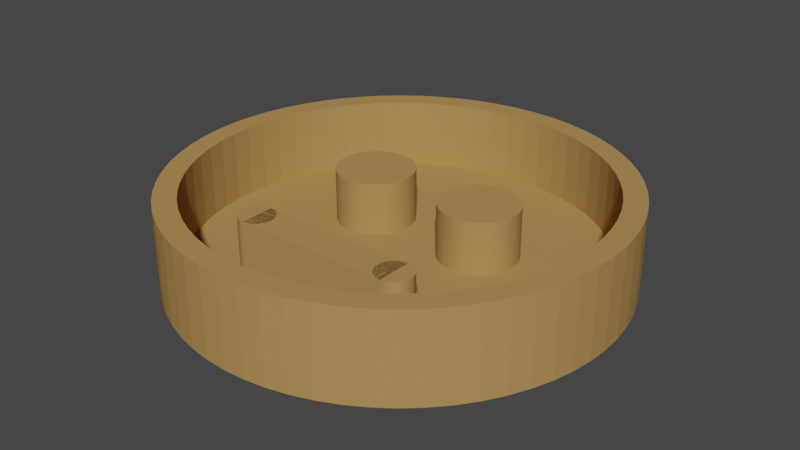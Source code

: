 # Source: 4._Joining_Objects.blend  (saved by Blender 5.1.30; exported with 4.5.12 LTS)
import bpy
from mathutils import Matrix  # noqa: F401  (used for matrix-valued properties, if any)

bpy.ops.wm.read_factory_settings(use_empty=True)
scene = bpy.context.scene
scene.name = 'Scene'

# ---- collections
col_collection = bpy.data.collections.new('Collection'); scene.collection.children.link(col_collection)

# ---- materials (node trees are filled in below, after node groups)
mat_color_16089887 = bpy.data.materials.new('color_16089887')
mat_color_16089887.use_backface_culling_lightprobe_volume = False
mat_color_16089887.use_transparent_shadow = False
mat_color_16089887.diffuse_color = (0.9608, 0.5137, 0.1216, 1.0)
mat_color_16089887.roughness = 1.0

# ---- material node trees
mat_color_16089887.use_nodes = True; mat_color_16089887.node_tree.nodes.clear()
_N = mat_color_16089887.node_tree.nodes; _L = mat_color_16089887.node_tree.links
n0 = _N.new('ShaderNodeBsdfPrincipled'); n0.name = 'Principled BSDF'; n0.location = (0, 300)
n0.distribution = 'GGX'
n0.subsurface_method = 'RANDOM_WALK_SKIN'
n0.inputs[0].default_value = (0.4385, 0.2561, 0.08728, 1.0)
n0.inputs[2].default_value = 1.0
n0.inputs[3].default_value = 1.45
n0.inputs[13].default_value = 0.0
n0.inputs[27].default_value = (0.0, 0.0, 0.0, 1.0)
n0.inputs[28].default_value = 1.0
n1 = _N.new('ShaderNodeOutputMaterial'); n1.name = 'Material Output'; n1.location = (280, 300)
_L.new(n0.outputs[0], n1.inputs[0])
n1.is_active_output = True

# ---- world
world_world = bpy.data.worlds.new('World'); scene.world = world_world
world_world.use_nodes = True; world_world.node_tree.nodes.clear()
_N = world_world.node_tree.nodes; _L = world_world.node_tree.links
n0 = _N.new('ShaderNodeOutputWorld'); n0.name = 'World Output'; n0.location = (300, 300)
n1 = _N.new('ShaderNodeBackground'); n1.name = 'Background'; n1.location = (10, 300)
n1.inputs[0].default_value = (0.05088, 0.05088, 0.05088, 1.0)
_L.new(n1.outputs[0], n0.inputs[0])
n0.is_active_output = True
world_world.color = (0.05088, 0.05088, 0.05088)
world_world.use_sun_shadow = False
world_world.sun_shadow_jitter_overblur = 0.0

# ---- meshes
me_obj_0_002 = bpy.data.meshes.new('obj_0.002')
me_obj_0_002.from_pydata([(-1.414, 1.414, 3.0), (-1.269, 1.546, 3.0), (-1.546, 1.269, -3.0), (-1.269, 1.546, -3.0), (-0.196, 1.99, 3.0), (-1.414, 1.414, -3.0), (-1.546, 1.269, 3.0), (-1.663, 1.111, 3.0), (-1.663, 1.111, -3.0), (-1.764, 0.943, -3.0), (-1.962, 0.39, -3.0), (-1.764, 0.943, 3.0), (-1.848, 0.765, 3.0), (-1.914, 0.581, -3.0), (-1.848, 0.765, -3.0), (-1.914, 0.581, 3.0), (-1.962, 0.39, 3.0), (-1.99, 0.196, -3.0), (-1.99, 0.196, 3.0), (-2.0, 9.537e-07, 3.0), (-2.0, 9.537e-07, -3.0), (-1.99, -0.196, 3.0), (-1.99, -0.196, -3.0), (-2.289e-05, 2.0, -3.0), (-1.663, -1.111, -3.0), (-0.943, -1.764, -3.0), (-0.39, -1.962, -3.0), (-1.414, -1.414, -3.0), (-2.289e-05, -2.0, -3.0), (-0.196, -1.99, -3.0), (-0.196, 1.99, -3.0), (-1.546, -1.269, -3.0), (-1.269, -1.546, -3.0), (-0.765, -1.848, -3.0), (-1.764, -0.943, -3.0), (0.196, -1.99, -3.0), (-1.848, -0.765, -3.0), (-2.289e-05, 2.0, 3.0), (-1.111, -1.663, -3.0), (0.196, 1.99, -3.0), (0.196, 1.99, 3.0), (-1.962, -0.39, -3.0), (-1.914, -0.581, -3.0), (-0.581, -1.914, -3.0), (-0.581, -1.914, 3.0), (-0.39, -1.962, 3.0), (-0.765, -1.848, 3.0), (-0.943, -1.764, 3.0), (-1.111, -1.663, 3.0), (-1.269, -1.546, 3.0), (-1.414, -1.414, 3.0), (-1.546, -1.269, 3.0), (-1.663, -1.111, 3.0), (-1.764, -0.943, 3.0), (-1.848, -0.765, 3.0), (-1.914, -0.581, 3.0), (-1.962, -0.39, 3.0), (-0.196, -1.99, 3.0), (-2.289e-05, -2.0, 3.0), (0.196, -1.99, 3.0), (0.39, -1.962, 3.0), (0.581, -1.914, 3.0), (0.39, -1.962, -3.0), (0.581, -1.914, -3.0), (0.765, -1.848, -3.0), (0.943, -1.764, -3.0), (0.765, -1.848, 3.0), (0.943, -1.764, 3.0), (1.111, -1.663, 3.0), (1.414, 1.414, 3.0), (0.765, 1.848, 3.0), (1.269, 1.546, 3.0), (0.581, 1.914, 3.0), (1.764, 0.943, 3.0), (1.269, -1.546, -3.0), (1.111, 1.663, 3.0), (1.111, -1.663, -3.0), (0.39, 1.962, 3.0), (1.663, 1.111, 3.0), (1.269, -1.546, 3.0), (0.943, 1.764, 3.0), (1.546, 1.269, 3.0), (1.848, 0.765, 3.0), (1.848, 0.765, -3.0), (1.764, 0.943, -3.0), (1.914, 0.581, 3.0), (1.848, -0.765, 3.0), (1.414, -1.414, 3.0), (1.546, -1.269, 3.0), (1.764, -0.943, 3.0), (1.663, -1.111, 3.0), (1.764, -0.943, -3.0), (1.663, -1.111, -3.0), (1.546, -1.269, -3.0), (1.414, -1.414, -3.0), (1.848, -0.765, -3.0), (0.39, 1.962, -3.0), (0.581, 1.914, -3.0), (0.765, 1.848, -3.0), (0.943, 1.764, -3.0), (1.111, 1.663, -3.0), (1.269, 1.546, -3.0), (1.414, 1.414, -3.0), (1.546, 1.269, -3.0), (1.663, 1.111, -3.0), (1.914, -0.581, 3.0), (1.914, -0.581, -3.0), (1.962, -0.39, -3.0), (1.99, -0.196, -3.0), (1.962, -0.39, 3.0), (1.99, 0.196, 3.0), (1.99, -0.196, 3.0), (2.0, 9.537e-07, 3.0), (2.0, 9.537e-07, -3.0), (1.99, 0.196, -3.0), (1.914, 0.581, -3.0), (1.962, 0.39, -3.0), (1.962, 0.39, 3.0), (-0.39, 1.962, -3.0), (-0.39, 1.962, 3.0), (-0.581, 1.914, 3.0), (-0.581, 1.914, -3.0), (-0.765, 1.848, 3.0), (-0.943, 1.764, -3.0), (-0.765, 1.848, -3.0), (-0.943, 1.764, 3.0), (-1.111, 1.663, -3.0), (-1.111, 1.663, 3.0), (-18.0, 2.0, -3.0), (-18.0, 2.0, 3.0), (0.0, 2.0, -3.0), (0.0, -2.0, -3.0), (-18.0, -2.0, -3.0), (-18.0, -2.0, 3.0), (0.0, -2.0, 3.0), (0.0, 2.0, 3.0), (-17.8, 1.99, -3.0), (-17.61, 1.962, -3.0), (-17.42, 1.914, -3.0), (-17.23, 1.848, -3.0), (-17.06, 1.764, -3.0), (-16.89, 1.663, -3.0), (-16.73, 1.546, -3.0), (-16.59, 1.414, -3.0), (-16.45, 1.269, -3.0), (-16.34, 1.111, -3.0), (-16.24, 0.943, -3.0), (-16.15, 0.765, -3.0), (-16.09, 0.581, -3.0), (-16.04, 0.39, -3.0), (-18.0, 2.0, -3.0), (-17.8, 1.99, 3.0), (-19.66, 1.111, 3.0), (-17.61, 1.962, 3.0), (-18.0, 2.0, 3.0), (-18.2, 1.99, 3.0), (-18.39, 1.962, -3.0), (-18.39, 1.962, 3.0), (-18.2, 1.99, -3.0), (-18.58, 1.914, -3.0), (-18.58, 1.914, 3.0), (-18.76, 1.848, 3.0), (-18.76, 1.848, -3.0), (-19.55, 1.269, 3.0), (-18.94, 1.764, 3.0), (-19.41, 1.414, 3.0), (-19.27, 1.546, 3.0), (-19.41, 1.414, -3.0), (-19.11, 1.663, 3.0), (-19.11, 1.663, -3.0), (-19.27, 1.546, -3.0), (-18.94, 1.764, -3.0), (-19.55, 1.269, -3.0), (-19.66, 1.111, -3.0), (-19.76, 0.943, -3.0), (-19.85, 0.765, -3.0), (-19.76, 0.943, 3.0), (-19.85, 0.765, 3.0), (-16.24, 0.943, 3.0), (-16.15, 0.765, 3.0), (-16.34, 1.111, 3.0), (-19.96, 0.39, 3.0), (-19.99, 0.196, 3.0), (-20.0, -7.629e-06, 3.0), (-19.99, -0.196, 3.0), (-19.91, 0.581, 3.0), (-19.96, 0.39, -3.0), (-19.91, 0.581, -3.0), (-19.99, 0.196, -3.0), (-16.01, 0.196, -3.0), (-20.0, -7.629e-06, -3.0), (-19.99, -0.196, -3.0), (-19.96, -0.39, -3.0), (-19.96, -0.39, 3.0), (-19.91, -0.581, 3.0), (-19.91, -0.581, -3.0), (-19.85, -0.765, -3.0), (-19.85, -0.765, 3.0), (-16.09, 0.581, 3.0), (-19.76, -0.943, -3.0), (-19.76, -0.943, 3.0), (-19.66, -1.111, -3.0), (-19.66, -1.111, 3.0), (-19.55, -1.269, 3.0), (-19.41, -1.414, 3.0), (-19.55, -1.269, -3.0), (-19.41, -1.414, -3.0), (-19.27, -1.546, -3.0), (-19.11, -1.663, -3.0), (-19.27, -1.546, 3.0), (-19.11, -1.663, 3.0), (-18.94, -1.764, 3.0), (-18.76, -1.848, 3.0), (-18.76, -1.848, -3.0), (-18.94, -1.764, -3.0), (-16.0, -7.629e-06, -3.0), (-18.58, -1.914, -3.0), (-18.58, -1.914, 3.0), (-16.01, -0.196, -3.0), (-16.01, -0.196, 3.0), (-16.04, -0.39, -3.0), (-16.09, -0.581, -3.0), (-16.15, -0.765, -3.0), (-16.24, -0.943, -3.0), (-16.34, -1.111, -3.0), (-16.45, -1.269, -3.0), (-16.59, -1.414, -3.0), (-16.73, -1.546, -3.0), (-16.89, -1.663, -3.0), (-17.06, -1.764, -3.0), (-18.0, -2.0, -3.0), (-18.2, -1.99, -3.0), (-18.39, -1.962, -3.0), (-17.23, -1.848, -3.0), (-17.42, -1.914, -3.0), (-17.61, -1.962, -3.0), (-17.8, -1.99, -3.0), (-16.0, -7.629e-06, 3.0), (-16.04, -0.39, 3.0), (-16.09, -0.581, 3.0), (-16.15, -0.765, 3.0), (-16.24, -0.943, 3.0), (-16.34, -1.111, 3.0), (-16.45, -1.269, 3.0), (-16.59, -1.414, 3.0), (-16.73, -1.546, 3.0), (-16.01, 0.196, 3.0), (-16.04, 0.39, 3.0), (-16.89, -1.663, 3.0), (-17.06, -1.764, 3.0), (-17.23, -1.848, 3.0), (-17.42, -1.914, 3.0), (-17.61, -1.962, 3.0), (-17.8, -1.99, 3.0), (-18.0, -2.0, 3.0), (-18.2, -1.99, 3.0), (-18.39, -1.962, 3.0), (-16.45, 1.269, 3.0), (-16.59, 1.414, 3.0), (-16.73, 1.546, 3.0), (-16.89, 1.663, 3.0), (-17.06, 1.764, 3.0), (-17.23, 1.848, 3.0), (-17.42, 1.914, 3.0), (1.318, 31.8, -3.0), (3.212, 30.66, -3.0), (4.986, 29.35, -3.0), (2.497, 34.0, -3.0), (4.601, 32.74, -3.0), (6.572, 31.28, -3.0), (8.39, 29.63, -3.0), (6.622, 27.86, -3.0), (8.105, 26.23, -3.0), (9.42, 24.45, -3.0), (10.56, 22.56, -3.0), (11.5, 20.56, -3.0), (10.04, 27.81, -3.0), (11.5, 25.84, -3.0), (12.76, 23.74, -3.0), (13.81, 21.52, -3.0), (12.24, 18.49, -3.0), (12.78, 16.34, -3.0), (13.1, 14.16, -3.0), (13.21, 11.95, -3.0), (14.64, 19.21, -3.0), (15.23, 16.83, -3.0), (15.59, 14.4, -3.0), (15.71, 11.95, -3.0), (-4.898, -10.11, 5.0), (-7.083, -10.44, 5.0), (-7.083, 34.35, -3.0), (-4.898, 34.02, -3.0), (-2.757, 33.49, -3.0), (-0.6778, 32.74, -3.0), (-6.838, 36.83, -3.0), (-4.411, 36.47, -3.0), (-2.031, 35.88, -3.0), (0.2792, 35.05, -3.0), (-15.82, 33.49, -3.0), (-13.68, 34.02, -3.0), (-11.49, 34.35, -3.0), (-9.288, 34.45, -3.0), (-14.16, 36.47, -3.0), (-11.74, 36.83, -3.0), (-9.288, 36.95, -3.0), (-23.56, 29.35, -3.0), (-21.79, 30.66, -3.0), (-19.89, 31.8, -3.0), (-4.411, -12.57, -3.0), (-4.411, -12.57, 5.0), (-6.838, -12.93, 5.0), (-6.838, -12.93, -3.0), (-2.031, -11.97, -3.0), (-2.031, -11.97, 5.0), (0.2792, -11.14, -3.0), (0.2792, -11.14, 5.0), (-9.288, -10.55, -3.0), (-11.49, -10.44, -3.0), (-11.49, -10.44, 5.0), (-9.288, -10.55, 5.0), (-13.68, -10.11, -3.0), (-13.68, -10.11, 5.0), (-17.9, 32.74, -3.0), (-15.82, -9.576, -3.0), (-15.82, -9.576, 5.0), (-26.97, 29.63, -3.0), (-25.15, 31.28, -3.0), (-23.18, 32.74, -3.0), (-21.07, 34.0, -3.0), (-18.85, 35.05, -3.0), (-16.54, 35.88, -3.0), (-9.288, -13.05, 5.0), (-9.288, -13.05, -3.0), (-31.68, 14.16, -3.0), (-14.16, -12.57, -3.0), (-31.79, 11.95, -3.0), (-14.16, -12.57, 5.0), (-11.74, -12.93, -3.0), (-11.74, -12.93, 5.0), (-31.36, 16.34, -3.0), (-30.82, 18.49, -3.0), (-30.07, 20.56, -3.0), (-29.13, 22.56, -3.0), (-28.0, 24.45, -3.0), (-26.68, 26.23, -3.0), (-25.2, 27.86, -3.0), (-25.2, -3.955, -3.0), (-25.2, -3.955, 5.0), (-26.68, -2.319, 5.0), (-26.68, -2.319, -3.0), (-31.34, 23.74, -3.0), (-30.07, 25.84, -3.0), (-28.61, 27.81, -3.0), (-28.0, -0.5452, 5.0), (-28.0, -0.5452, -3.0), (-29.13, 1.349, 5.0), (-29.13, 1.349, -3.0), (-34.29, 11.95, -3.0), (-34.17, 14.4, -3.0), (-33.81, 16.83, -3.0), (-33.21, 19.21, -3.0), (-32.38, 21.52, -3.0), (-30.07, 3.345, 5.0), (-30.07, 3.345, -3.0), (-30.82, 5.424, 5.0), (13.1, 9.75, -3.0), (-30.82, 5.424, -3.0), (12.78, 7.565, -3.0), (12.24, 5.424, -3.0), (15.59, 9.505, -3.0), (15.23, 7.078, -3.0), (14.64, 4.698, -3.0), (11.5, 3.345, -3.0), (10.56, 1.349, -3.0), (9.42, -0.5452, -3.0), (8.105, -2.319, -3.0), (6.622, -3.955, -3.0), (13.81, 2.388, -3.0), (12.76, 0.1698, -3.0), (11.5, -1.934, -3.0), (10.04, -3.905, -3.0), (4.986, -5.438, -3.0), (3.212, -6.753, -3.0), (1.318, -7.888, -3.0), (8.39, -5.723, -3.0), (6.572, -7.37, -3.0), (4.601, -8.832, -3.0), (2.497, -10.09, -3.0), (-0.6778, -8.832, -3.0), (-2.757, -9.576, -3.0), (-4.898, -10.11, -3.0), (-7.083, -10.44, -3.0), (-31.36, 7.565, 5.0), (-31.36, 7.565, -3.0), (-28.61, -3.905, -3.0), (-28.61, -3.905, 5.0), (-31.68, 9.75, 5.0), (-31.68, 9.75, -3.0), (-30.07, -1.934, -3.0), (-30.07, -1.934, 5.0), (-31.79, 11.95, 5.0), (-31.34, 0.1698, -3.0), (-31.34, 0.1698, 5.0), (-34.29, 11.95, 5.0), (-34.17, 9.505, -3.0), (-34.17, 9.505, 5.0), (-33.81, 7.078, -3.0), (-33.81, 7.078, 5.0), (-33.21, 4.698, -3.0), (-33.21, 4.698, 5.0), (-32.38, 2.388, -3.0), (-32.38, 2.388, 5.0), (-17.9, -8.832, -3.0), (-17.9, -8.832, 5.0), (-19.89, -7.888, -3.0), (-19.89, -7.888, 5.0), (-21.79, -6.753, -3.0), (-21.79, -6.753, 5.0), (-23.56, -5.438, -3.0), (-23.56, -5.438, 5.0), (-26.97, -5.723, -3.0), (-26.97, -5.723, 5.0), (-25.15, -7.37, -3.0), (-25.15, -7.37, 5.0), (-23.18, -8.832, -3.0), (-16.54, -11.97, -3.0), (-23.18, -8.832, 5.0), (-18.85, -11.14, -3.0), (-21.07, -10.09, -3.0), (-21.07, -10.09, 5.0), (-18.85, -11.14, 5.0), (1.318, 31.8, 5.0), (-16.54, -11.97, 5.0), (3.212, 30.66, 5.0), (4.986, 29.35, 5.0), (8.39, 29.63, 5.0), (6.572, 31.28, 5.0), (4.601, 32.74, 5.0), (2.497, 34.0, 5.0), (6.622, 27.86, 5.0), (8.105, 26.23, 5.0), (9.42, 24.45, 5.0), (10.56, 22.56, 5.0), (11.5, 20.56, 5.0), (13.81, 21.52, 5.0), (12.76, 23.74, 5.0), (11.5, 25.84, 5.0), (10.04, 27.81, 5.0), (12.24, 18.49, 5.0), (12.78, 16.34, 5.0), (13.1, 14.16, 5.0), (15.71, 11.95, 5.0), (15.59, 14.4, 5.0), (15.23, 16.83, 5.0), (14.64, 19.21, 5.0), (13.21, 11.95, 5.0), (-7.083, 34.35, 5.0), (-4.898, 34.02, 5.0), (-2.757, 33.49, 5.0), (-0.6778, 32.74, 5.0), (-4.411, 36.47, 5.0), (-6.838, 36.83, 5.0), (0.2792, 35.05, 5.0), (-2.031, 35.88, 5.0), (-15.82, 33.49, 5.0), (-13.68, 34.02, 5.0), (-11.49, 34.35, 5.0), (-9.288, 34.45, 5.0), (-9.288, 36.95, 5.0), (-11.74, 36.83, 5.0), (-14.16, 36.47, 5.0), (-23.56, 29.35, 5.0), (-21.79, 30.66, 5.0), (-19.89, 31.8, 5.0), (-17.9, 32.74, 5.0), (-16.54, 35.88, 5.0), (-18.85, 35.05, 5.0), (-21.07, 34.0, 5.0), (-23.18, 32.74, 5.0), (-25.15, 31.28, 5.0), (-26.97, 29.63, 5.0), (-31.68, 14.16, 5.0), (-31.36, 16.34, 5.0), (-30.82, 18.49, 5.0), (-30.07, 20.56, 5.0), (-29.13, 22.56, 5.0), (-28.0, 24.45, 5.0), (-26.68, 26.23, 5.0), (-25.2, 27.86, 5.0), (-28.61, 27.81, 5.0), (-30.07, 25.84, 5.0), (-31.34, 23.74, 5.0), (-32.38, 21.52, 5.0), (-33.21, 19.21, 5.0), (-33.81, 16.83, 5.0), (-34.17, 14.4, 5.0), (13.1, 9.75, 5.0), (12.78, 7.565, 5.0), (12.24, 5.424, 5.0), (15.59, 9.505, 5.0), (14.64, 4.698, 5.0), (15.23, 7.078, 5.0), (11.5, 3.345, 5.0), (10.56, 1.349, 5.0), (9.42, -0.5452, 5.0), (8.105, -2.319, 5.0), (6.622, -3.955, 5.0), (11.5, -1.934, 5.0), (12.76, 0.1698, 5.0), (13.81, 2.388, 5.0), (10.04, -3.905, 5.0), (4.986, -5.438, 5.0), (3.212, -6.753, 5.0), (1.318, -7.888, 5.0), (2.497, -10.09, 5.0), (4.601, -8.832, 5.0), (6.572, -7.37, 5.0), (8.39, -5.723, 5.0), (-0.6778, -8.832, 5.0), (-2.757, -9.576, 5.0), (-0.343, 20.34, -3.0), (1.253, 18.89, -3.0), (0.03, 20.12, -3.0), (-0.343, 20.34, 3.0), (-0.736, 20.53, -3.0), (-0.736, 20.53, 3.0), (-1.145, 20.67, 3.0), (-1.567, 20.78, 3.0), (-1.145, 20.67, -3.0), (-1.567, 20.78, -3.0), (-1.997, 20.84, -3.0), (-1.997, 20.84, 3.0), (-2.432, 20.86, 3.0), (-2.866, 20.84, 3.0), (0.03, 20.12, 3.0), (-2.432, 20.86, -3.0), (1.477, 18.52, -3.0), (1.663, 18.13, -3.0), (1.809, 17.72, -3.0), (1.979, 16.87, -3.0), (2.0, 16.43, -3.0), (1.979, 16.0, -3.0), (1.915, 15.57, -3.0), (1.809, 15.15, -3.0), (-2.866, 20.84, -3.0), (1.915, 17.3, -3.0), (1.979, 16.87, 3.0), (1.915, 17.3, 3.0), (1.809, 17.72, 3.0), (-1.997, 12.02, 3.0), (-1.997, 12.02, -3.0), (-2.432, 12.0, 3.0), (1.979, 16.0, 3.0), (-1.567, 12.09, 3.0), (2.0, 16.43, 3.0), (1.663, 18.13, 3.0), (1.809, 15.15, 3.0), (1.915, 15.57, 3.0), (1.663, 14.74, 3.0), (1.663, 14.74, -3.0), (1.477, 14.34, 3.0), (1.477, 14.34, -3.0), (-6.842, 16.0, -3.0), (-6.864, 16.43, -3.0), (-6.864, 16.43, 3.0), (1.253, 13.97, -3.0), (-6.842, 16.0, 3.0), (-6.778, 15.57, -3.0), (-6.778, 15.57, 3.0), (-6.673, 15.15, 3.0), (-6.673, 15.15, -3.0), (-6.526, 14.74, 3.0), (-6.34, 14.34, -3.0), (-6.34, 14.34, 3.0), (-6.526, 14.74, -3.0), (0.38, 13.01, -3.0), (-6.117, 13.97, -3.0), (-4.894, 12.75, -3.0), (-2.866, 12.02, -3.0), (-3.296, 12.09, -3.0), (-4.128, 12.34, -3.0), (-5.243, 13.01, -3.0), (-3.718, 12.19, -3.0), (0.702, 13.3, -3.0), (-5.858, 13.62, -3.0), (0.38, 13.01, 3.0), (0.03, 12.75, -3.0), (-2.432, 12.0, -3.0), (-5.566, 13.3, -3.0), (0.702, 13.3, 3.0), (-4.521, 12.52, -3.0), (-4.894, 12.75, 3.0), (-4.521, 12.52, 3.0), (-4.128, 12.34, 3.0), (-3.718, 12.19, 3.0), (-3.296, 12.09, 3.0), (-2.866, 12.02, 3.0), (-5.243, 13.01, 3.0), (-5.566, 13.3, 3.0), (-5.858, 13.62, 3.0), (-6.117, 13.97, 3.0), (0.994, 13.62, -3.0), (0.994, 13.62, 3.0), (1.253, 13.97, 3.0), (0.03, 12.75, 3.0), (-0.343, 12.52, -3.0), (-0.343, 12.52, 3.0), (-0.736, 12.34, -3.0), (-0.736, 12.34, 3.0), (-1.145, 12.19, -3.0), (-1.145, 12.19, 3.0), (-1.567, 12.09, -3.0), (-6.842, 16.87, 3.0), (-6.842, 16.87, -3.0), (-6.778, 17.3, -3.0), (-6.778, 17.3, 3.0), (-6.673, 17.72, -3.0), (-6.526, 18.13, -3.0), (-6.673, 17.72, 3.0), (-6.526, 18.13, 3.0), (-6.34, 18.52, 3.0), (1.477, 18.52, 3.0), (-6.34, 18.52, -3.0), (-6.117, 18.89, -3.0), (-6.117, 18.89, 3.0), (-5.858, 19.24, -3.0), (-5.858, 19.24, 3.0), (-5.566, 19.57, -3.0), (-5.566, 19.57, 3.0), (-5.243, 19.86, 3.0), (-5.243, 19.86, -3.0), (-4.894, 20.12, -3.0), (-4.894, 20.12, 3.0), (-4.521, 20.34, -3.0), (-4.128, 20.53, -3.0), (-4.521, 20.34, 3.0), (-4.128, 20.53, 3.0), (1.253, 18.89, 3.0), (0.994, 19.24, 3.0), (-3.718, 20.67, 3.0), (-3.718, 20.67, -3.0), (-3.296, 20.78, -3.0), (0.702, 19.57, 3.0), (0.38, 19.86, 3.0), (-3.296, 20.78, 3.0), (0.38, 19.86, -3.0), (0.702, 19.57, -3.0), (0.994, 19.24, -3.0), (15.71, 11.95, -3.0), (15.59, 9.505, -3.0), (15.59, 14.4, -5.0), (15.71, 11.95, -5.0), (15.59, 9.505, -5.0), (15.59, 14.4, -3.0), (0.2792, -11.14, -3.0), (2.497, 34.0, -3.0), (2.497, -10.09, -3.0), (6.572, -7.37, -3.0), (8.39, -5.723, -3.0), (10.04, -3.905, -3.0), (11.5, -1.934, -3.0), (12.76, 0.1698, -3.0), (13.81, 2.388, -3.0), (14.64, 4.698, -3.0), (15.23, 7.078, -3.0), (-2.031, -11.97, -3.0), (0.2792, -11.14, -5.0), (2.497, -10.09, -5.0), (8.39, 29.63, -3.0), (13.81, 21.52, -3.0), (0.2792, 35.05, -3.0), (12.76, 23.74, -3.0), (11.5, 25.84, -3.0), (15.23, 16.83, -3.0), (6.572, 31.28, -3.0), (14.64, 19.21, -3.0), (10.04, 27.81, -3.0), (4.601, 32.74, -3.0), (6.572, 31.28, -5.0), (4.601, 32.74, -5.0), (2.497, 34.0, -5.0), (0.2792, 35.05, -5.0), (-2.031, 35.88, -5.0), (-2.031, 35.88, -3.0), (-18.85, -11.14, -3.0), (-4.411, 36.47, -3.0), (-6.838, 36.83, -3.0), (-4.411, 36.47, -5.0), (-6.838, 36.83, -5.0), (-9.288, 36.95, -5.0), (-9.288, 36.95, -3.0), (-11.74, 36.83, -3.0), (-14.16, 36.47, -3.0), (-11.74, 36.83, -5.0), (-14.16, 36.47, -5.0), (-16.54, 35.88, -3.0), (-16.54, 35.88, -5.0), (-18.85, 35.05, -3.0), (-18.85, 35.05, -5.0), (-21.07, 34.0, -3.0), (-21.07, 34.0, -5.0), (-23.18, 32.74, -5.0), (-23.18, 32.74, -3.0), (-25.15, 31.28, -3.0), (-25.15, 31.28, -5.0), (-26.97, 29.63, -3.0), (-28.61, 27.81, -3.0), (-26.97, 29.63, -5.0), (-28.61, 27.81, -5.0), (-30.07, 25.84, -5.0), (-30.07, 25.84, -3.0), (-31.34, 23.74, -3.0), (-31.34, 23.74, -5.0), (-32.38, 21.52, -3.0), (-33.21, 19.21, -3.0), (-32.38, 21.52, -5.0), (-33.21, 19.21, -5.0), (-33.81, 16.83, -5.0), (-33.81, 16.83, -3.0), (-34.17, 14.4, -3.0), (-34.29, 11.95, -3.0), (-34.17, 14.4, -5.0), (-34.29, 11.95, -5.0), (-34.17, 9.505, -5.0), (-33.81, 7.078, -3.0), (-33.81, 7.078, -5.0), (-34.17, 9.505, -3.0), (-33.21, 4.698, -5.0), (-33.21, 4.698, -3.0), (-32.38, 2.388, -3.0), (-31.34, 0.1698, -3.0), (-32.38, 2.388, -5.0), (-31.34, 0.1698, -5.0), (-30.07, -1.934, -3.0), (-30.07, -1.934, -5.0), (-28.61, -3.905, -3.0), (-28.61, -3.905, -5.0), (-26.97, -5.723, -5.0), (-26.97, -5.723, -3.0), (-25.15, -7.37, -3.0), (-25.15, -7.37, -5.0), (-23.18, -8.832, -5.0), (-23.18, -8.832, -3.0), (-21.07, -10.09, -5.0), (-18.85, -11.14, -5.0), (-21.07, -10.09, -3.0), (-16.54, -11.97, -3.0), (-16.54, -11.97, -5.0), (-14.16, -12.57, -5.0), (-14.16, -12.57, -3.0), (-11.74, -12.93, -5.0), (-9.288, -13.05, -5.0), (-11.74, -12.93, -3.0), (-9.288, -13.05, -3.0), (-6.838, -12.93, -3.0), (-6.838, -12.93, -5.0), (-4.411, -12.57, -5.0), (-4.411, -12.57, -3.0), (-2.031, -11.97, -5.0), (8.39, 29.63, -5.0), (10.04, 27.81, -5.0), (11.5, 25.84, -5.0), (12.76, 23.74, -5.0), (13.81, 21.52, -5.0), (14.64, 19.21, -5.0), (15.23, 16.83, -5.0), (4.601, -8.832, -5.0), (4.601, -8.832, -3.0), (6.572, -7.37, -5.0), (8.39, -5.723, -5.0), (15.23, 7.078, -5.0), (14.64, 4.698, -5.0), (13.81, 2.388, -5.0), (12.76, 0.1698, -5.0), (11.5, -1.934, -5.0), (10.04, -3.905, -5.0), (-19.57, 19.57, -3.0), (-19.24, 19.86, -3.0), (-19.86, 19.24, -3.0), (-19.86, 13.62, -3.0), (-19.57, 19.57, 3.0), (-19.24, 19.86, 3.0), (-19.86, 19.24, 3.0), (-19.24, 13.01, 3.0), (-18.89, 20.12, 3.0), (-19.57, 13.3, 3.0), (-18.89, 12.75, 3.0), (-12.34, 18.13, 3.0), (-16.43, 20.86, 3.0), (-12.75, 18.89, 3.0), (-13.01, 19.24, 3.0), (-13.3, 19.57, 3.0), (-13.62, 19.86, 3.0), (-13.97, 20.12, 3.0), (-14.34, 20.34, 3.0), (-14.74, 20.53, 3.0), (-15.15, 20.67, 3.0), (-16.0, 20.84, 3.0), (-16.87, 20.84, 3.0), (-17.3, 20.78, 3.0), (-17.72, 20.67, 3.0), (-12.0, 16.43, 3.0), (-12.02, 16.87, 3.0), (-12.08, 17.3, 3.0), (-12.19, 17.72, 3.0), (-12.52, 18.52, 3.0), (-12.19, 15.15, 3.0), (-12.08, 15.57, 3.0), (-12.02, 16.0, 3.0), (-18.89, 12.75, -3.0), (-20.34, 18.52, 3.0), (-15.57, 20.78, 3.0), (-20.12, 18.89, 3.0), (-19.24, 13.01, -3.0), (-18.13, 20.53, 3.0), (-18.52, 20.34, 3.0), (-18.13, 20.53, -3.0), (-18.52, 20.34, -3.0), (-18.89, 20.12, -3.0), (-18.13, 12.34, -3.0), (-17.72, 12.19, 3.0), (-17.72, 20.67, -3.0), (-17.72, 12.19, -3.0), (-18.52, 12.52, -3.0), (-18.52, 12.52, 3.0), (-18.13, 12.34, 3.0), (-17.3, 12.09, -3.0), (-17.3, 12.09, 3.0), (-16.87, 12.02, -3.0), (-16.87, 12.02, 3.0), (-16.43, 12.0, -3.0), (-16.43, 12.0, 3.0), (-16.0, 12.02, -3.0), (-16.0, 12.02, 3.0), (-15.57, 12.09, -3.0), (-13.01, 19.24, -3.0), (-12.34, 14.74, -3.0), (-12.34, 18.13, -3.0), (-16.87, 20.84, -3.0), (-12.0, 16.43, -3.0), (-14.34, 20.34, -3.0), (-12.19, 17.72, -3.0), (-12.52, 14.34, -3.0), (-12.75, 18.89, -3.0), (-15.15, 12.19, -3.0), (-16.43, 20.86, -3.0), (-12.02, 16.0, -3.0), (-15.57, 12.09, 3.0), (-13.97, 20.12, -3.0), (-15.57, 20.78, -3.0), (-12.08, 15.57, -3.0), (-15.15, 20.67, -3.0), (-16.0, 20.84, -3.0), (-12.08, 17.3, -3.0), (-15.15, 12.19, 3.0), (-13.62, 19.86, -3.0), (-14.74, 20.53, -3.0), (-12.52, 18.52, -3.0), (-12.19, 15.15, -3.0), (-13.3, 19.57, -3.0), (-17.3, 20.78, -3.0), (-12.02, 16.87, -3.0), (-12.34, 14.74, 3.0), (-14.74, 12.34, 3.0), (-12.52, 14.34, 3.0), (-12.75, 13.97, 3.0), (-14.34, 12.52, 3.0), (-14.74, 12.34, -3.0), (-14.34, 12.52, -3.0), (-13.97, 12.75, 3.0), (-13.97, 12.75, -3.0), (-13.62, 13.01, -3.0), (-13.62, 13.01, 3.0), (-13.3, 13.3, 3.0), (-13.01, 13.62, 3.0), (-13.01, 13.62, -3.0), (-13.3, 13.3, -3.0), (-12.75, 13.97, -3.0), (-19.57, 13.3, -3.0), (-20.34, 18.52, -3.0), (-20.12, 18.89, -3.0), (-20.53, 18.13, -3.0), (-20.53, 18.13, 3.0), (-20.67, 15.15, 3.0), (-20.53, 14.74, 3.0), (-20.67, 17.72, 3.0), (-20.78, 17.3, 3.0), (-20.67, 17.72, -3.0), (-20.78, 17.3, -3.0), (-20.84, 16.87, -3.0), (-20.84, 16.87, 3.0), (-20.86, 16.43, 3.0), (-20.84, 16.0, 3.0), (-20.78, 15.57, 3.0), (-20.78, 15.57, -3.0), (-20.84, 16.0, -3.0), (-20.86, 16.43, -3.0), (-20.67, 15.15, -3.0), (-20.53, 14.74, -3.0), (-20.34, 14.34, 3.0), (-20.34, 14.34, -3.0), (-20.12, 13.97, -3.0), (-20.12, 13.97, 3.0), (-19.86, 13.62, 3.0)], [], [(0, 4, 1), (3, 0, 1), (5, 2, 0), (2, 6, 0), (3, 5, 0), (6, 4, 0), (2, 8, 6), (7, 4, 6), (7, 6, 8), (10, 9, 8), (8, 9, 11), (10, 8, 2), (8, 11, 7), (9, 12, 11), (12, 4, 11), (11, 4, 7), (14, 13, 12), (13, 15, 12), (9, 14, 12), (15, 4, 12), (13, 16, 15), (16, 4, 15), (13, 10, 16), (18, 16, 17), (10, 17, 16), (4, 16, 18), (4, 18, 19), (20, 19, 18), (17, 20, 18), (20, 22, 21), (19, 20, 21), (20, 23, 22), (17, 23, 20), (34, 23, 24), (24, 23, 31), (25, 23, 33), (25, 38, 23), (29, 26, 23), (43, 23, 26), (31, 23, 27), (27, 23, 32), (28, 23, 35), (28, 29, 23), (37, 23, 30), (23, 17, 30), (38, 32, 23), (33, 23, 43), (36, 23, 34), (23, 39, 35), (42, 23, 36), (37, 40, 23), (39, 23, 40), (22, 23, 41), (41, 23, 42), (43, 46, 33), (44, 43, 45), (43, 44, 46), (26, 45, 43), (46, 47, 33), (4, 46, 44), (4, 47, 46), (33, 47, 25), (47, 48, 25), (4, 48, 47), (38, 25, 48), (32, 48, 49), (32, 38, 48), (4, 49, 48), (4, 50, 49), (49, 50, 32), (27, 32, 50), (31, 27, 50), (4, 51, 50), (31, 50, 51), (51, 52, 31), (4, 52, 51), (24, 31, 52), (34, 24, 52), (34, 52, 53), (4, 53, 52), (4, 54, 53), (53, 54, 34), (4, 55, 54), (42, 54, 55), (36, 34, 54), (42, 36, 54), (55, 56, 42), (4, 56, 55), (4, 21, 56), (22, 56, 21), (41, 42, 56), (22, 41, 56), (44, 45, 4), (57, 45, 26), (45, 57, 4), (57, 58, 4), (29, 57, 26), (28, 58, 57), (28, 57, 29), (59, 4, 58), (58, 28, 35), (58, 35, 59), (60, 4, 59), (59, 35, 60), (61, 4, 60), (61, 60, 62), (62, 60, 35), (62, 35, 39), (62, 39, 63), (63, 61, 62), (63, 39, 64), (64, 61, 63), (64, 39, 65), (64, 65, 66), (64, 66, 61), (66, 4, 61), (65, 67, 66), (67, 4, 66), (67, 68, 4), (68, 67, 65), (69, 71, 68), (81, 69, 68), (70, 72, 68), (80, 70, 68), (4, 68, 37), (71, 75, 68), (72, 77, 68), (82, 73, 68), (73, 78, 68), (74, 79, 68), (68, 76, 74), (75, 80, 68), (76, 68, 65), (40, 68, 77), (78, 81, 68), (82, 68, 79), (37, 68, 40), (83, 84, 82), (83, 82, 85), (84, 73, 82), (82, 86, 85), (82, 89, 86), (82, 79, 87), (82, 87, 88), (82, 88, 90), (82, 90, 89), (92, 90, 88), (91, 90, 92), (91, 89, 90), (92, 93, 39), (91, 92, 39), (92, 88, 93), (94, 39, 93), (93, 88, 94), (94, 79, 74), (74, 39, 94), (94, 87, 79), (87, 94, 88), (95, 91, 39), (95, 86, 91), (86, 89, 91), (105, 86, 95), (95, 84, 83), (95, 104, 84), (83, 106, 95), (95, 39, 96), (95, 96, 97), (95, 97, 98), (95, 98, 99), (95, 99, 100), (95, 100, 101), (95, 101, 102), (95, 102, 103), (95, 103, 104), (105, 95, 106), (83, 107, 106), (106, 107, 105), (83, 108, 107), (108, 109, 107), (107, 109, 105), (110, 109, 111), (110, 105, 109), (108, 111, 109), (110, 111, 112), (111, 108, 112), (110, 112, 113), (113, 112, 108), (83, 113, 108), (113, 114, 110), (83, 114, 113), (83, 115, 114), (116, 114, 115), (116, 110, 114), (117, 116, 115), (116, 117, 110), (110, 117, 86), (115, 85, 117), (85, 86, 117), (83, 85, 115), (110, 86, 105), (103, 78, 104), (104, 78, 84), (103, 81, 78), (69, 81, 103), (69, 103, 102), (69, 102, 101), (101, 100, 71), (69, 101, 71), (100, 99, 80), (75, 71, 100), (100, 80, 75), (99, 70, 80), (70, 99, 98), (98, 97, 70), (97, 96, 72), (70, 97, 72), (96, 39, 77), (77, 72, 96), (73, 84, 78), (40, 77, 39), (65, 39, 76), (76, 39, 74), (37, 30, 4), (10, 30, 17), (30, 10, 118), (118, 119, 30), (4, 30, 119), (119, 120, 4), (118, 120, 119), (121, 122, 120), (118, 121, 120), (122, 4, 120), (122, 123, 125), (124, 123, 122), (122, 121, 124), (125, 4, 122), (123, 126, 125), (127, 4, 125), (127, 125, 126), (1, 4, 127), (126, 1, 127), (10, 3, 126), (1, 126, 3), (10, 126, 123), (10, 123, 124), (124, 121, 10), (121, 118, 10), (4, 19, 21), (10, 13, 14), (10, 14, 9), (10, 5, 3), (10, 2, 5), (132, 129, 128), (128, 129, 130), (131, 128, 130), (131, 132, 128), (133, 132, 131), (132, 133, 129), (133, 134, 129), (133, 131, 134), (135, 129, 134), (130, 135, 134), (130, 134, 131), (135, 130, 129), (137, 136, 151), (137, 138, 136), (138, 139, 136), (139, 140, 136), (140, 141, 136), (136, 141, 142), (136, 142, 143), (136, 143, 144), (136, 144, 145), (136, 145, 146), (136, 146, 147), (136, 147, 148), (136, 148, 149), (136, 149, 150), (150, 151, 136), (137, 151, 153), (150, 154, 151), (151, 154, 152), (151, 152, 153), (154, 150, 155), (155, 152, 154), (158, 155, 150), (157, 155, 156), (158, 156, 155), (157, 152, 155), (150, 149, 158), (158, 149, 156), (160, 157, 159), (156, 159, 157), (160, 152, 157), (161, 152, 160), (160, 159, 161), (162, 164, 161), (162, 161, 159), (152, 161, 163), (163, 161, 165), (164, 165, 161), (166, 165, 168), (167, 165, 166), (165, 167, 163), (164, 168, 165), (169, 170, 168), (169, 168, 171), (164, 171, 168), (166, 168, 170), (171, 149, 169), (162, 149, 171), (162, 171, 164), (169, 149, 170), (170, 149, 167), (170, 167, 166), (167, 149, 172), (172, 163, 167), (172, 149, 173), (172, 173, 152), (172, 152, 163), (173, 149, 174), (173, 174, 152), (174, 149, 175), (174, 175, 176), (174, 176, 152), (177, 176, 175), (177, 178, 176), (176, 178, 152), (145, 178, 146), (145, 180, 178), (146, 178, 179), (178, 184, 179), (178, 180, 152), (185, 178, 177), (182, 178, 181), (181, 178, 185), (183, 178, 182), (184, 178, 183), (181, 185, 186), (185, 187, 186), (185, 175, 187), (175, 185, 177), (187, 149, 186), (175, 149, 187), (181, 186, 188), (188, 186, 149), (188, 183, 182), (182, 181, 188), (188, 190, 183), (149, 189, 188), (190, 188, 189), (191, 190, 189), (183, 190, 191), (192, 191, 189), (191, 192, 184), (183, 191, 184), (195, 192, 189), (193, 184, 192), (192, 194, 193), (192, 195, 194), (196, 195, 189), (196, 197, 195), (194, 195, 197), (198, 197, 200), (198, 179, 197), (194, 197, 179), (196, 199, 197), (200, 197, 199), (198, 200, 202), (199, 201, 200), (202, 200, 201), (198, 202, 203), (201, 203, 202), (198, 203, 204), (201, 205, 203), (203, 205, 204), (205, 201, 189), (206, 205, 189), (206, 204, 205), (207, 206, 189), (206, 207, 204), (207, 208, 209), (208, 207, 189), (209, 204, 207), (198, 209, 210), (198, 204, 209), (210, 209, 208), (198, 210, 211), (208, 211, 210), (211, 212, 198), (208, 214, 211), (212, 211, 213), (214, 213, 211), (214, 189, 213), (214, 208, 189), (189, 215, 213), (218, 213, 215), (216, 217, 213), (213, 218, 216), (212, 213, 217), (237, 218, 215), (237, 219, 218), (218, 219, 238), (220, 218, 238), (218, 220, 221), (218, 221, 222), (218, 222, 223), (218, 223, 224), (218, 224, 225), (218, 225, 226), (218, 226, 227), (218, 227, 228), (218, 228, 229), (229, 233, 218), (230, 218, 236), (230, 231, 218), (231, 232, 218), (216, 218, 232), (233, 234, 218), (234, 235, 218), (236, 218, 235), (238, 221, 220), (238, 239, 221), (238, 219, 239), (221, 239, 240), (239, 219, 240), (241, 223, 240), (240, 219, 241), (222, 221, 240), (222, 240, 223), (241, 219, 242), (241, 242, 224), (224, 223, 241), (224, 242, 243), (242, 219, 243), (244, 226, 243), (243, 219, 244), (224, 243, 225), (225, 243, 226), (226, 244, 245), (245, 244, 246), (237, 244, 219), (237, 246, 244), (246, 189, 149), (149, 247, 246), (189, 246, 215), (237, 215, 246), (246, 247, 245), (149, 148, 247), (198, 247, 148), (198, 245, 247), (248, 245, 198), (227, 245, 228), (248, 228, 245), (226, 245, 227), (249, 248, 198), (228, 248, 249), (249, 198, 250), (233, 229, 249), (249, 250, 233), (228, 249, 229), (250, 198, 251), (233, 250, 251), (251, 252, 235), (251, 198, 252), (233, 251, 234), (234, 251, 235), (253, 252, 198), (235, 252, 236), (253, 236, 252), (253, 198, 254), (254, 236, 253), (255, 254, 198), (230, 254, 231), (255, 231, 254), (254, 230, 236), (256, 255, 198), (231, 255, 256), (256, 232, 231), (217, 256, 198), (256, 217, 216), (232, 256, 216), (212, 217, 198), (201, 199, 189), (199, 196, 189), (179, 198, 148), (194, 179, 193), (193, 179, 184), (180, 145, 257), (180, 257, 152), (144, 257, 145), (257, 258, 152), (143, 258, 257), (143, 257, 144), (259, 258, 142), (143, 142, 258), (258, 259, 152), (142, 260, 259), (259, 260, 152), (260, 142, 141), (260, 141, 261), (260, 261, 152), (262, 261, 139), (261, 262, 152), (140, 261, 141), (140, 139, 261), (139, 138, 262), (138, 263, 262), (262, 263, 152), (153, 263, 137), (138, 137, 263), (263, 153, 152), (147, 146, 179), (179, 148, 147), (162, 159, 149), (159, 156, 149), (265, 264, 267), (269, 266, 268), (270, 266, 269), (266, 265, 268), (267, 268, 265), (266, 270, 271), (272, 271, 270), (270, 276, 272), (276, 277, 272), (278, 273, 277), (279, 274, 278), (273, 272, 277), (275, 274, 279), (273, 278, 274), (275, 279, 280), (279, 284, 280), (281, 280, 284), (284, 285, 281), (282, 281, 285), (285, 286, 282), (286, 287, 282), (283, 282, 287), (294, 295, 290), (291, 290, 295), (295, 296, 291), (292, 291, 296), (296, 297, 292), (293, 292, 297), (267, 264, 297), (293, 297, 264), (298, 330, 299), (300, 299, 302), (304, 300, 303), (294, 290, 304), (301, 304, 290), (300, 304, 301), (302, 303, 300), (308, 309, 310), (308, 310, 311), (312, 313, 309), (312, 309, 308), (314, 315, 313), (314, 313, 312), (316, 317, 318), (316, 318, 319), (318, 317, 320), (318, 320, 321), (306, 305, 327), (326, 327, 305), (325, 326, 305), (321, 320, 323), (321, 323, 324), (328, 306, 327), (329, 307, 328), (330, 298, 329), (302, 299, 330), (306, 328, 307), (322, 329, 298), (307, 329, 322), (337, 338, 336), (337, 336, 334), (357, 333, 335), (358, 359, 333), (341, 361, 342), (343, 342, 350), (332, 331, 338), (332, 338, 337), (350, 351, 343), (348, 347, 346), (348, 346, 349), (344, 343, 351), (351, 352, 344), (352, 325, 344), (345, 344, 325), (345, 325, 305), (353, 348, 349), (353, 349, 354), (355, 353, 354), (355, 354, 356), (362, 355, 356), (362, 356, 363), (339, 333, 359), (360, 339, 359), (361, 340, 360), (350, 342, 361), (340, 361, 341), (339, 360, 340), (357, 358, 333), (287, 365, 283), (364, 362, 363), (364, 363, 366), (287, 369, 365), (370, 371, 367), (368, 367, 371), (367, 365, 370), (369, 370, 365), (371, 377, 368), (372, 368, 377), (373, 372, 377), (374, 373, 378), (377, 378, 373), (380, 384, 375), (379, 380, 375), (378, 379, 374), (375, 374, 379), (381, 376, 384), (376, 375, 384), (384, 385, 381), (383, 382, 387), (386, 387, 382), (382, 381, 386), (385, 386, 381), (387, 314, 383), (388, 383, 314), (314, 312, 389), (389, 388, 314), (308, 311, 391), (311, 332, 391), (316, 391, 332), (391, 390, 308), (312, 308, 390), (390, 389, 312), (317, 334, 320), (392, 364, 366), (392, 366, 393), (396, 392, 393), (396, 393, 397), (334, 317, 337), (334, 425, 320), (316, 332, 317), (337, 317, 332), (395, 399, 394), (398, 394, 399), (400, 396, 397), (400, 397, 335), (346, 420, 349), (401, 402, 411), (399, 402, 398), (401, 398, 402), (354, 349, 398), (394, 398, 349), (403, 357, 404), (403, 404, 405), (398, 401, 354), (404, 406, 407), (404, 407, 405), (401, 410, 356), (356, 354, 401), (406, 408, 409), (406, 409, 407), (408, 410, 411), (408, 411, 409), (366, 363, 410), (363, 356, 410), (410, 401, 411), (335, 397, 357), (393, 366, 408), (410, 408, 366), (413, 324, 412), (323, 412, 324), (413, 412, 414), (413, 414, 415), (406, 393, 408), (404, 397, 406), (357, 397, 404), (393, 406, 397), (415, 414, 416), (415, 416, 417), (417, 416, 418), (417, 418, 419), (425, 334, 432), (336, 432, 334), (425, 427, 323), (323, 320, 425), (346, 347, 418), (419, 418, 347), (427, 428, 414), (414, 412, 427), (412, 323, 427), (421, 395, 420), (394, 420, 395), (422, 423, 421), (422, 421, 420), (424, 426, 423), (424, 423, 422), (428, 429, 426), (428, 426, 424), (424, 416, 428), (416, 414, 428), (346, 418, 420), (394, 349, 420), (422, 418, 424), (422, 420, 418), (416, 424, 418), (427, 430, 429), (427, 429, 428), (433, 438, 431), (425, 432, 430), (425, 430, 427), (435, 436, 434), (438, 433, 437), (433, 434, 437), (436, 437, 434), (435, 434, 439), (447, 435, 440), (439, 440, 435), (441, 446, 440), (444, 445, 442), (447, 440, 446), (445, 446, 441), (441, 442, 445), (442, 443, 444), (443, 448, 444), (454, 444, 448), (449, 454, 448), (288, 289, 309), (313, 288, 309), (315, 519, 313), (310, 309, 289), (331, 310, 289), (331, 289, 319), (449, 450, 453), (454, 449, 453), (452, 453, 450), (451, 452, 450), (455, 496, 451), (450, 455, 451), (457, 460, 456), (459, 462, 458), (458, 463, 457), (319, 318, 331), (338, 331, 318), (321, 336, 318), (336, 321, 432), (324, 432, 321), (338, 318, 336), (347, 421, 419), (461, 456, 460), (438, 462, 431), (459, 431, 462), (462, 463, 458), (460, 457, 463), (353, 399, 348), (355, 402, 353), (362, 411, 355), (417, 419, 426), (467, 468, 466), (466, 470, 465), (364, 411, 362), (347, 348, 421), (392, 409, 364), (395, 348, 399), (396, 400, 403), (470, 466, 469), (468, 469, 466), (461, 468, 456), (467, 456, 468), (402, 355, 411), (399, 353, 402), (494, 495, 481), (472, 478, 471), (473, 477, 472), (392, 396, 407), (409, 392, 407), (411, 364, 409), (474, 476, 473), (429, 430, 415), (417, 429, 415), (413, 430, 324), (423, 426, 419), (474, 464, 476), (477, 473, 476), (478, 472, 477), (479, 471, 478), (480, 471, 479), (475, 476, 464), (464, 465, 475), (470, 475, 465), (432, 324, 430), (413, 415, 430), (395, 421, 348), (423, 419, 421), (429, 417, 426), (482, 483, 493), (293, 264, 459), (431, 459, 264), (492, 493, 483), (433, 431, 264), (433, 264, 265), (434, 433, 265), (434, 265, 266), (485, 492, 484), (471, 480, 488), (487, 490, 486), (270, 435, 447), (270, 269, 436), (270, 436, 435), (489, 487, 480), (488, 480, 487), (487, 489, 490), (491, 486, 490), (269, 268, 437), (269, 437, 436), (268, 267, 438), (268, 438, 437), (493, 494, 482), (481, 482, 494), (483, 484, 492), (486, 491, 485), (492, 485, 491), (495, 403, 481), (400, 481, 403), (403, 405, 396), (405, 407, 396), (266, 271, 434), (439, 434, 271), (439, 271, 272), (439, 272, 440), (497, 501, 496), (440, 272, 273), (440, 273, 441), (498, 500, 497), (499, 451, 496), (441, 273, 274), (441, 274, 442), (442, 274, 275), (442, 275, 443), (501, 497, 500), (499, 496, 501), (502, 509, 498), (454, 279, 444), (503, 509, 502), (278, 445, 444), (278, 444, 279), (504, 508, 503), (505, 507, 504), (277, 446, 445), (277, 445, 278), (276, 447, 446), (276, 446, 277), (506, 517, 505), (500, 498, 509), (447, 276, 270), (448, 443, 280), (275, 280, 443), (509, 503, 508), (508, 504, 507), (507, 505, 510), (448, 280, 281), (448, 281, 449), (449, 281, 282), (449, 282, 450), (512, 515, 511), (315, 514, 513), (511, 517, 506), (450, 282, 283), (450, 283, 455), (286, 452, 451), (286, 451, 287), (285, 453, 452), (285, 452, 286), (516, 511, 515), (514, 515, 512), (517, 511, 516), (510, 505, 517), (512, 513, 514), (284, 454, 453), (284, 453, 285), (454, 284, 279), (519, 315, 518), (456, 467, 290), (288, 313, 519), (513, 518, 315), (457, 456, 290), (457, 290, 291), (458, 457, 291), (458, 291, 292), (459, 458, 292), (459, 292, 293), (462, 438, 297), (267, 297, 438), (297, 296, 463), (297, 463, 462), (296, 295, 460), (296, 460, 463), (295, 294, 461), (295, 461, 460), (464, 474, 298), (465, 464, 298), (465, 298, 299), (466, 465, 299), (466, 299, 300), (467, 466, 300), (467, 300, 301), (467, 301, 290), (468, 461, 304), (294, 304, 461), (304, 303, 469), (304, 469, 468), (303, 302, 470), (303, 470, 469), (345, 305, 471), (472, 471, 305), (472, 305, 306), (473, 472, 306), (473, 306, 307), (474, 473, 307), (474, 307, 322), (325, 352, 480), (474, 322, 298), (302, 330, 475), (302, 475, 470), (330, 329, 476), (330, 476, 475), (329, 328, 477), (329, 477, 476), (328, 327, 478), (328, 478, 477), (327, 326, 479), (327, 479, 478), (326, 325, 480), (326, 480, 479), (481, 400, 335), (481, 335, 333), (482, 481, 333), (482, 333, 339), (483, 482, 339), (483, 339, 340), (484, 483, 340), (484, 340, 341), (485, 484, 341), (485, 341, 342), (486, 485, 342), (486, 342, 343), (487, 486, 343), (487, 343, 344), (488, 487, 344), (488, 344, 345), (471, 488, 345), (489, 480, 352), (352, 351, 490), (352, 490, 489), (351, 350, 491), (351, 491, 490), (350, 361, 492), (350, 492, 491), (361, 360, 493), (361, 493, 492), (360, 359, 494), (360, 494, 493), (359, 358, 495), (359, 495, 494), (403, 495, 357), (358, 357, 495), (283, 365, 496), (283, 496, 455), (496, 365, 367), (496, 367, 497), (497, 367, 368), (497, 368, 498), (371, 370, 501), (371, 501, 500), (370, 369, 499), (370, 499, 501), (369, 287, 451), (369, 451, 499), (502, 498, 372), (368, 372, 498), (502, 372, 373), (502, 373, 503), (503, 373, 374), (503, 374, 504), (504, 374, 375), (504, 375, 505), (505, 375, 376), (505, 376, 506), (371, 500, 377), (509, 377, 500), (384, 380, 510), (380, 379, 507), (380, 507, 510), (378, 508, 507), (378, 507, 379), (377, 509, 508), (377, 508, 378), (511, 506, 381), (376, 381, 506), (511, 381, 382), (511, 382, 512), (512, 382, 383), (512, 383, 513), (387, 514, 315), (387, 315, 314), (386, 515, 514), (386, 514, 387), (385, 516, 515), (385, 515, 386), (384, 517, 516), (384, 516, 385), (510, 517, 384), (518, 513, 388), (383, 388, 513), (518, 388, 389), (518, 389, 519), (519, 389, 390), (519, 390, 288), (288, 390, 391), (288, 391, 289), (316, 319, 391), (289, 391, 319), (331, 332, 310), (311, 310, 332), (521, 524, 520), (520, 522, 521), (522, 520, 523), (520, 525, 523), (520, 524, 525), (525, 526, 523), (524, 526, 525), (523, 526, 527), (528, 527, 526), (524, 528, 526), (521, 528, 524), (521, 529, 528), (528, 529, 527), (529, 531, 527), (521, 530, 529), (529, 530, 531), (530, 532, 531), (523, 531, 532), (523, 527, 531), (530, 535, 532), (533, 534, 532), (535, 533, 532), (523, 532, 534), (521, 535, 530), (521, 536, 535), (536, 537, 535), (538, 535, 537), (545, 535, 538), (540, 535, 539), (539, 535, 545), (541, 535, 540), (542, 535, 541), (543, 535, 542), (535, 543, 544), (535, 544, 533), (545, 546, 539), (545, 547, 546), (538, 547, 545), (538, 548, 547), (548, 549, 547), (547, 549, 546), (550, 553, 549), (551, 550, 549), (551, 549, 555), (554, 549, 552), (557, 552, 549), (549, 553, 556), (546, 549, 554), (555, 549, 548), (556, 557, 549), (542, 552, 557), (543, 542, 557), (543, 557, 556), (558, 556, 553), (559, 556, 558), (559, 543, 556), (559, 562, 543), (560, 561, 559), (559, 558, 560), (559, 561, 562), (563, 543, 562), (564, 563, 562), (564, 562, 566), (565, 562, 561), (562, 565, 567), (562, 568, 566), (562, 567, 568), (567, 569, 568), (568, 555, 566), (569, 555, 568), (567, 570, 569), (570, 571, 569), (571, 555, 569), (571, 573, 555), (574, 572, 571), (573, 571, 572), (570, 574, 571), (574, 570, 575), (574, 575, 572), (570, 567, 575), (575, 567, 583), (572, 575, 576), (576, 575, 584), (575, 586, 550), (587, 575, 550), (581, 575, 577), (577, 575, 590), (579, 575, 578), (578, 575, 587), (579, 582, 575), (590, 575, 580), (580, 575, 582), (588, 575, 581), (575, 583, 589), (584, 575, 588), (575, 589, 585), (586, 575, 585), (590, 591, 577), (590, 592, 591), (580, 592, 590), (580, 593, 592), (592, 593, 555), (592, 555, 591), (582, 593, 580), (582, 594, 593), (593, 594, 555), (595, 555, 594), (595, 594, 579), (582, 579, 594), (578, 595, 579), (578, 596, 595), (595, 596, 555), (587, 596, 578), (596, 551, 555), (587, 551, 596), (577, 591, 597), (597, 591, 555), (598, 597, 555), (581, 597, 598), (577, 597, 581), (599, 598, 555), (584, 598, 599), (581, 598, 588), (584, 588, 598), (576, 599, 600), (576, 584, 599), (600, 599, 555), (573, 600, 555), (572, 600, 573), (572, 576, 600), (601, 589, 583), (601, 602, 589), (589, 602, 560), (589, 560, 585), (565, 602, 601), (565, 603, 602), (602, 603, 560), (561, 603, 565), (561, 560, 603), (583, 567, 601), (601, 567, 565), (551, 587, 550), (586, 585, 604), (606, 586, 604), (605, 550, 586), (606, 605, 586), (607, 606, 608), (607, 605, 606), (560, 608, 606), (606, 604, 560), (609, 607, 608), (560, 610, 608), (609, 608, 610), (611, 610, 553), (611, 609, 610), (560, 553, 610), (550, 611, 553), (609, 611, 607), (605, 607, 611), (605, 611, 550), (604, 585, 560), (564, 566, 555), (613, 563, 564), (564, 555, 612), (613, 564, 612), (614, 543, 613), (614, 613, 612), (613, 543, 563), (614, 612, 615), (616, 614, 615), (616, 543, 614), (617, 543, 616), (617, 616, 618), (616, 615, 618), (617, 618, 619), (619, 618, 555), (618, 615, 555), (622, 617, 619), (620, 619, 621), (622, 619, 620), (555, 621, 619), (623, 543, 622), (623, 622, 624), (620, 624, 622), (622, 543, 617), (625, 623, 624), (624, 620, 621), (626, 624, 621), (625, 624, 626), (627, 625, 626), (627, 626, 628), (628, 626, 621), (628, 621, 629), (630, 628, 629), (630, 627, 628), (631, 543, 630), (631, 630, 629), (630, 543, 627), (631, 629, 632), (633, 631, 632), (633, 543, 631), (634, 543, 633), (634, 633, 635), (633, 632, 635), (634, 635, 636), (635, 637, 636), (632, 637, 635), (521, 638, 637), (521, 637, 621), (637, 629, 621), (629, 637, 632), (636, 637, 639), (638, 639, 637), (640, 636, 639), (641, 640, 639), (641, 639, 644), (642, 639, 638), (643, 639, 642), (534, 639, 643), (639, 534, 644), (644, 534, 533), (544, 644, 533), (544, 641, 644), (645, 534, 643), (646, 645, 643), (646, 643, 642), (646, 647, 522), (645, 646, 522), (647, 646, 642), (647, 521, 522), (521, 647, 638), (647, 642, 638), (645, 522, 534), (641, 543, 640), (544, 543, 641), (640, 543, 634), (640, 634, 636), (627, 543, 625), (625, 543, 623), (621, 536, 521), (536, 621, 555), (615, 612, 555), (560, 558, 553), (537, 555, 548), (536, 555, 537), (539, 554, 540), (539, 546, 554), (541, 554, 552), (541, 540, 554), (542, 541, 552), (537, 548, 538), (522, 523, 534), (652, 648, 649), (649, 648, 654), (650, 648, 651), (650, 653, 648), (652, 651, 648), (653, 654, 648), (670, 654, 655), (655, 654, 677), (667, 656, 654), (654, 656, 657), (654, 657, 658), (654, 658, 659), (654, 659, 660), (654, 660, 661), (654, 661, 662), (654, 662, 663), (654, 663, 664), (664, 649, 654), (654, 665, 666), (654, 670, 665), (667, 654, 666), (674, 654, 668), (676, 668, 654), (669, 671, 654), (675, 669, 654), (671, 672, 654), (672, 676, 654), (653, 673, 654), (673, 675, 654), (677, 654, 674), (678, 677, 674), (678, 679, 677), (679, 655, 677), (679, 680, 655), (651, 680, 679), (651, 679, 678), (680, 681, 670), (681, 680, 651), (680, 670, 655), (651, 682, 681), (681, 682, 683), (683, 670, 681), (670, 683, 684), (683, 685, 684), (682, 685, 683), (687, 686, 685), (685, 686, 684), (682, 687, 685), (651, 688, 687), (687, 688, 686), (651, 687, 682), (651, 689, 688), (688, 689, 690), (688, 690, 686), (690, 684, 686), (691, 684, 690), (689, 691, 690), (693, 692, 691), (692, 684, 691), (689, 693, 691), (651, 694, 693), (693, 694, 692), (651, 693, 689), (694, 695, 692), (694, 696, 695), (651, 696, 694), (696, 697, 695), (696, 698, 697), (651, 698, 696), (698, 699, 697), (698, 700, 699), (698, 651, 700), (700, 651, 701), (700, 701, 702), (700, 702, 699), (702, 703, 699), (701, 703, 702), (697, 703, 705), (697, 699, 703), (701, 704, 703), (704, 705, 703), (697, 705, 706), (707, 706, 705), (704, 707, 705), (704, 651, 707), (707, 708, 706), (707, 651, 708), (708, 710, 706), (708, 651, 709), (708, 709, 710), (697, 710, 711), (697, 706, 710), (709, 711, 710), (697, 711, 713), (709, 712, 711), (712, 713, 711), (697, 713, 714), (715, 714, 713), (712, 715, 713), (715, 651, 716), (715, 716, 714), (712, 651, 715), (716, 651, 717), (716, 717, 718), (716, 718, 714), (697, 718, 719), (697, 714, 718), (717, 719, 718), (720, 697, 719), (721, 720, 719), (717, 721, 719), (721, 722, 720), (717, 651, 721), (722, 721, 651), (720, 722, 723), (722, 651, 723), (723, 724, 726), (723, 725, 724), (720, 723, 726), (723, 651, 725), (726, 724, 697), (720, 726, 697), (725, 728, 724), (725, 727, 728), (725, 651, 727), (724, 728, 697), (728, 729, 697), (727, 729, 728), (729, 730, 697), (731, 730, 729), (727, 731, 729), (727, 651, 731), (731, 651, 732), (731, 732, 730), (732, 733, 730), (732, 734, 733), (732, 651, 734), (734, 735, 733), (734, 736, 735), (734, 651, 736), (736, 737, 738), (736, 651, 737), (736, 738, 735), (739, 697, 738), (735, 738, 697), (740, 739, 738), (740, 738, 737), (741, 739, 740), (740, 651, 741), (737, 651, 740), (743, 742, 741), (741, 742, 739), (743, 741, 651), (744, 745, 743), (744, 743, 651), (743, 745, 742), (742, 745, 697), (684, 697, 745), (744, 684, 745), (746, 684, 744), (747, 746, 744), (744, 651, 747), (748, 746, 747), (747, 651, 748), (748, 749, 746), (750, 749, 748), (748, 651, 750), (751, 752, 750), (751, 750, 651), (750, 752, 749), (752, 670, 749), (752, 753, 670), (751, 753, 752), (753, 754, 670), (755, 754, 753), (755, 753, 751), (751, 651, 755), (756, 754, 755), (756, 755, 651), (758, 757, 756), (756, 757, 754), (758, 756, 651), (758, 665, 757), (758, 666, 665), (666, 758, 651), (665, 670, 757), (757, 670, 754), (746, 749, 670), (746, 670, 684), (742, 697, 739), (733, 735, 697), (730, 733, 697), (709, 651, 712), (701, 651, 704), (697, 684, 695), (695, 684, 692), (759, 678, 674), (651, 678, 759), (759, 674, 668), (760, 759, 668), (651, 759, 760), (760, 668, 676), (651, 760, 761), (761, 760, 676), (651, 761, 762), (762, 761, 672), (761, 676, 672), (651, 762, 763), (763, 762, 671), (762, 672, 671), (763, 671, 669), (764, 763, 669), (651, 763, 764), (764, 669, 675), (651, 764, 765), (765, 764, 675), (765, 650, 651), (653, 650, 765), (765, 673, 653), (765, 675, 673), (766, 656, 667), (666, 651, 667), (667, 651, 766), (766, 767, 656), (768, 767, 766), (766, 651, 768), (652, 768, 651), (770, 768, 652), (769, 657, 768), (770, 769, 768), (768, 657, 767), (770, 664, 663), (770, 652, 664), (770, 663, 771), (771, 772, 770), (770, 772, 773), (770, 773, 774), (770, 774, 775), (770, 775, 769), (775, 658, 769), (775, 659, 658), (774, 659, 775), (773, 660, 774), (774, 660, 659), (773, 661, 660), (772, 661, 773), (771, 662, 772), (772, 662, 661), (771, 663, 662), (769, 658, 657), (767, 657, 656), (649, 664, 652), (777, 776, 780), (776, 777, 779), (776, 778, 780), (776, 779, 778), (777, 780, 781), (780, 783, 781), (782, 780, 778), (780, 782, 783), (781, 783, 784), (784, 783, 815), (813, 783, 785), (783, 810, 785), (812, 783, 782), (783, 786, 806), (809, 786, 783), (787, 805, 783), (804, 787, 783), (798, 783, 788), (788, 783, 797), (789, 790, 783), (805, 789, 783), (791, 783, 790), (792, 783, 791), (793, 783, 792), (794, 783, 793), (795, 783, 794), (796, 783, 795), (811, 783, 796), (811, 797, 783), (799, 783, 798), (800, 783, 799), (814, 783, 800), (801, 783, 808), (801, 802, 783), (802, 803, 783), (803, 804, 783), (806, 807, 783), (807, 808, 783), (809, 783, 813), (810, 783, 812), (814, 815, 783), (816, 815, 814), (816, 817, 815), (817, 784, 815), (817, 818, 784), (817, 819, 818), (816, 819, 817), (816, 821, 819), (819, 823, 777), (777, 818, 819), (822, 820, 819), (819, 820, 825), (822, 819, 821), (819, 824, 823), (819, 825, 824), (820, 806, 825), (825, 806, 824), (823, 824, 786), (824, 806, 786), (823, 786, 809), (823, 809, 777), (826, 822, 821), (826, 820, 822), (828, 827, 826), (826, 827, 820), (828, 826, 821), (828, 829, 827), (830, 829, 828), (830, 828, 821), (830, 831, 829), (832, 831, 830), (832, 830, 821), (832, 833, 831), (834, 832, 821), (832, 834, 833), (843, 834, 835), (835, 834, 859), (842, 834, 836), (836, 834, 858), (857, 837, 834), (841, 834, 837), (860, 838, 834), (838, 845, 834), (846, 834, 839), (839, 834, 861), (856, 840, 834), (848, 834, 840), (853, 834, 841), (842, 844, 834), (857, 834, 843), (834, 844, 854), (845, 852, 834), (850, 834, 846), (847, 833, 834), (834, 854, 847), (855, 834, 848), (851, 834, 849), (849, 834, 852), (858, 834, 850), (856, 834, 851), (821, 860, 834), (861, 834, 853), (859, 834, 855), (853, 802, 861), (861, 801, 839), (861, 802, 801), (860, 800, 799), (838, 860, 799), (860, 821, 800), (859, 792, 791), (835, 859, 791), (859, 855, 792), (858, 807, 806), (836, 858, 806), (858, 850, 807), (857, 843, 789), (857, 787, 837), (857, 805, 787), (789, 805, 857), (856, 796, 795), (840, 856, 795), (856, 851, 796), (855, 793, 792), (855, 848, 793), (854, 862, 847), (854, 863, 862), (844, 863, 854), (864, 862, 863), (865, 864, 863), (863, 866, 865), (867, 866, 863), (844, 867, 863), (867, 868, 866), (842, 867, 844), (842, 868, 867), (868, 869, 866), (842, 870, 868), (868, 870, 869), (870, 872, 869), (842, 871, 870), (870, 871, 872), (871, 873, 872), (873, 869, 872), (875, 874, 873), (873, 874, 869), (875, 873, 876), (871, 876, 873), (842, 876, 871), (842, 875, 876), (842, 877, 875), (877, 874, 875), (842, 865, 877), (877, 865, 874), (874, 865, 866), (866, 869, 874), (842, 864, 865), (862, 864, 842), (836, 806, 862), (806, 847, 862), (842, 836, 862), (841, 803, 853), (853, 803, 802), (849, 852, 797), (852, 788, 797), (852, 845, 788), (851, 849, 811), (851, 811, 796), (850, 808, 807), (850, 846, 808), (849, 797, 811), (848, 840, 794), (848, 794, 793), (847, 806, 833), (846, 801, 808), (846, 839, 801), (845, 838, 798), (845, 798, 788), (843, 835, 790), (843, 790, 789), (837, 804, 841), (841, 804, 803), (840, 795, 794), (838, 799, 798), (837, 787, 804), (835, 791, 790), (833, 806, 831), (829, 831, 806), (829, 806, 827), (820, 827, 806), (821, 816, 814), (821, 814, 800), (818, 777, 781), (818, 781, 784), (809, 813, 777), (813, 878, 777), (813, 785, 878), (878, 779, 777), (779, 878, 785), (778, 812, 782), (879, 810, 812), (880, 879, 812), (778, 880, 812), (879, 880, 779), (880, 778, 779), (879, 881, 882), (779, 881, 879), (879, 882, 810), (883, 882, 885), (883, 884, 882), (881, 885, 882), (810, 882, 884), (883, 885, 886), (887, 886, 885), (881, 887, 885), (779, 887, 881), (779, 888, 887), (887, 888, 886), (888, 889, 890), (779, 889, 888), (888, 890, 886), (890, 893, 886), (889, 891, 890), (891, 892, 890), (893, 890, 892), (894, 883, 893), (883, 886, 893), (895, 893, 892), (895, 894, 893), (779, 895, 896), (779, 894, 895), (891, 896, 895), (891, 895, 892), (889, 896, 891), (779, 896, 889), (894, 897, 883), (779, 897, 894), (897, 898, 884), (779, 898, 897), (897, 884, 883), (898, 899, 884), (898, 900, 899), (779, 900, 898), (901, 900, 779), (900, 901, 902), (900, 902, 899), (902, 810, 899), (901, 903, 902), (903, 810, 902), (779, 785, 903), (785, 810, 903), (901, 779, 903), (899, 810, 884)])
me_obj_0_002.materials.append(mat_color_16089887)
me_obj_0_002.update()

# ---- objects
ob_obj_0_002 = bpy.data.objects.new('obj_0.002', me_obj_0_002)

# ---- transforms, parenting, visibility, modifiers, constraints
ob_obj_0_002.location = (10.0, -10.0, 9.0)
ob_obj_0_002.rotation_euler = (3.142, 3.142, -3.142)

# ---- collection membership
col_collection.objects.link(ob_obj_0_002)

# ---- scene / render settings (as saved in the file)
scene.frame_start = 1; scene.frame_end = 250; scene.frame_set(7)
scene.render.engine = 'BLENDER_EEVEE_NEXT'
scene.render.bake_bias = 0.0
scene.render.bake_samples = 0
scene.cycles.sampling_pattern = 'TABULATED_SOBOL'
scene.view_settings.view_transform = 'Filmic'
bpy.context.view_layer.update()

# ---- added for rendering (the .blend has no active camera and no usable light): camera, sun
cam_auto = bpy.data.cameras.new('AutoCamera')
cam_auto.lens = 50.0
cam_auto.sensor_width = 36.0
cam_auto.clip_end = 1159.6
ob_auto_camera = bpy.data.objects.new('AutoCamera', cam_auto)
scene.collection.objects.link(ob_auto_camera)
ob_auto_camera.location = (66.7865, -77.3343, 61.8594)
ob_auto_camera.rotation_euler = (1.09748, -7.21219e-08, 0.694738)
scene.camera = ob_auto_camera
light_auto_sun = bpy.data.lights.new('AutoSun', 'SUN')
light_auto_sun.energy = 3.0
light_auto_sun.angle = 0.0523599
ob_auto_sun = bpy.data.objects.new('AutoSun', light_auto_sun)
scene.collection.objects.link(ob_auto_sun)
ob_auto_sun.rotation_euler = (0.872665, 0.174533, 0.523599)
bpy.context.view_layer.update()

